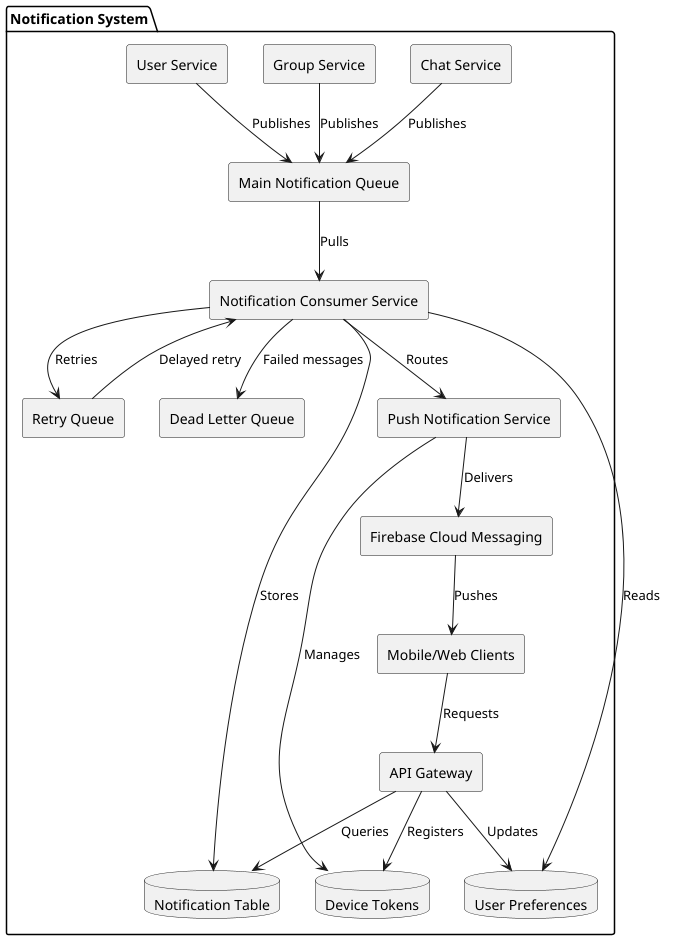

The diagram above was rendered by PlantUML. Its source (embedded in the PNG):
@startuml
skinparam componentStyle rectangle

package "Notification System" {
    component "Chat Service" as ChatService
    component "Group Service" as GroupService
    component "User Service" as UserService
    
    component "Main Notification Queue" as NotificationQueue
    component "Retry Queue" as RetryQueue
    component "Dead Letter Queue" as DLQ
    
    component "Notification Consumer Service" as ConsumerService
    component "Push Notification Service" as PushService
    
    database "Notification Table" as NotificationTable
    database "User Preferences" as UserPrefsTable
    database "Device Tokens" as TokenTable
    
    component "API Gateway" as API
    component "Firebase Cloud Messaging" as FCM
    component "Mobile/Web Clients" as Clients
    
    ChatService --> NotificationQueue : Publishes
    GroupService --> NotificationQueue : Publishes
    UserService --> NotificationQueue : Publishes
    
    NotificationQueue --> ConsumerService : Pulls
    ConsumerService --> RetryQueue : Retries
    RetryQueue --> ConsumerService : Delayed retry
    ConsumerService --> DLQ : Failed messages
    
    ConsumerService --> NotificationTable : Stores
    ConsumerService --> UserPrefsTable : Reads
    ConsumerService --> PushService : Routes
    
    PushService --> TokenTable : Manages
    PushService --> FCM : Delivers
    
    API --> NotificationTable : Queries
    API --> UserPrefsTable : Updates
    API --> TokenTable : Registers
    
    Clients --> API : Requests
    FCM --> Clients : Pushes
}
@enduml